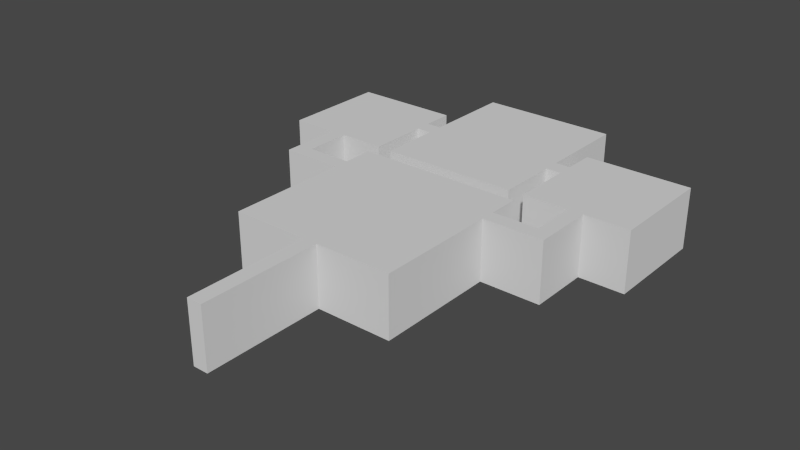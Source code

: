 # Source: museum_final.blend  (saved by Blender 2.79.0; exported with 4.5.12 LTS)
import bpy
from mathutils import Matrix  # noqa: F401  (used for matrix-valued properties, if any)

bpy.ops.wm.read_factory_settings(use_empty=True)
scene = bpy.context.scene
scene.name = 'Scene'

# ---- collections
col_collection_1 = bpy.data.collections.new('Collection 1'); scene.collection.children.link(col_collection_1)

# ---- materials (node trees are filled in below, after node groups)
mat_concrete = bpy.data.materials.new('Concrete')
mat_concrete.alpha_threshold = 0.0
mat_concrete.use_transparent_shadow = False
mat_concrete.roughness = 0.5
mat_concrete.line_color = (0.0, 0.0, 0.0, 1.0)
mat_concrete_wall = bpy.data.materials.new('Concrete Wall')
mat_concrete_wall.alpha_threshold = 0.0
mat_concrete_wall.use_transparent_shadow = False
mat_concrete_wall.roughness = 0.5
mat_concrete_wall.line_color = (0.0, 0.0, 0.0, 1.0)

# ---- material node trees

# ---- world
world_world = bpy.data.worlds.new('World'); scene.world = world_world
world_world.color = (0.05088, 0.05088, 0.05088)
world_world.use_sun_shadow = False
world_world.sun_shadow_jitter_overblur = 0.0
world_world.cycles.sampling_method = 'NONE'
world_world.cycles.sample_map_resolution = 256

# ---- meshes
me_mesh_002 = bpy.data.meshes.new('Mesh.002')
me_mesh_002.from_pydata([(-1.0, -13.0, 4.0), (0.0, -13.0, 4.0), (-1.0, -5.0, 4.0), (0.0, -5.0, 4.0), (-1.0, 6.0, 4.0), (0.0, 6.0, 4.0), (5.0, -5.0, 4.0), (5.0, 6.0, 4.0), (-6.0, -5.0, 4.0), (-6.0, 6.0, 4.0), (-1.0, 4.0, 4.0), (0.0, 4.0, 4.0), (5.0, 4.0, 4.0), (-6.0, 4.0, 4.0), (-1.0, 3.01, 4.0), (-6.0, 3.01, 4.0), (0.0, 3.01, 4.0), (5.0, 3.01, 4.0), (9.0, 4.0, 4.0), (-10.0, 4.0, 4.0), (-10.0, 3.01, 4.0), (9.0, 3.01, 4.0), (8.0, 4.0, 4.0), (8.0, 3.01, 4.0), (-9.0, 3.01, 4.0), (-9.0, 4.0, 4.0), (9.0, 7.0, 4.0), (-10.0, 7.0, 4.0), (8.0, 7.0, 4.0), (-9.0, 7.0, 4.0), (9.0, 14.0, 4.0), (-10.0, 14.0, 4.0), (8.0, 14.0, 4.0), (-9.0, 14.0, 4.0), (5.0, 7.0, 4.0), (5.0, 14.0, 4.0), (12.0, 7.0, 4.0), (12.0, 14.0, 4.0), (-6.0, 7.0, 4.0), (-6.0, 14.0, 4.0), (-13.0, 7.0, 4.0), (-13.0, 14.0, 4.0), (-10.0, 12.0, 4.0), (-9.0, 12.0, 4.0), (-6.0, 12.0, 4.0), (-13.0, 12.0, 4.0), (-10.0, 10.95, 4.0), (-13.0, 10.95, 4.0), (-9.0, 10.95, 4.0), (-6.0, 10.95, 4.0), (8.0, 12.0, 4.0), (9.0, 12.0, 4.0), (5.0, 12.0, 4.0), (12.0, 12.0, 4.0), (8.0, 10.95, 4.0), (5.0, 10.95, 4.0), (9.0, 10.95, 4.0), (12.0, 10.95, 4.0), (-5.0, 12.0, 4.0), (-5.0, 10.95, 4.0), (4.0, 12.0, 4.0), (4.0, 10.95, 4.0), (4.0, 12.0, 4.0), (4.0, 10.95, 4.0), (-5.0, 18.0, 4.0), (4.0, 18.0, 4.0), (-5.0, 6.95, 4.0), (4.0, 6.95, 4.0), (-1.0, -13.0, 0.0), (0.0, -13.0, 0.0), (-1.0, -5.0, 0.0), (0.0, -5.0, 0.0), (-1.0, 6.0, 0.0), (0.0, 6.0, 0.0), (5.0, -5.0, 0.0), (5.0, 6.0, 0.0), (-6.0, -5.0, 0.0), (-6.0, 6.0, 0.0), (-1.0, 4.0, 0.0), (0.0, 4.0, 0.0), (5.0, 4.0, 0.0), (-6.0, 4.0, 0.0), (-1.0, 3.01, 0.0), (-6.0, 3.01, 0.0), (0.0, 3.01, 0.0), (5.0, 3.01, 0.0), (9.0, 4.0, 0.0), (-10.0, 4.0, 0.0), (-10.0, 3.01, 0.0), (9.0, 3.01, 0.0), (8.0, 4.0, 0.0), (8.0, 3.01, 0.0), (-9.0, 3.01, 0.0), (-9.0, 4.0, 0.0), (9.0, 7.0, 0.0), (-10.0, 7.0, 0.0), (8.0, 7.0, 0.0), (-9.0, 7.0, 0.0), (9.0, 14.0, 0.0), (-10.0, 14.0, 0.0), (8.0, 14.0, 0.0), (-9.0, 14.0, 0.0), (5.0, 7.0, 0.0), (5.0, 14.0, 0.0), (12.0, 7.0, 0.0), (12.0, 14.0, 0.0), (-6.0, 7.0, 0.0), (-6.0, 14.0, 0.0), (-13.0, 7.0, 0.0), (-13.0, 14.0, 0.0), (-10.0, 12.0, 0.0), (-9.0, 12.0, 0.0), (-6.0, 12.0, 0.0), (-13.0, 12.0, 0.0), (-10.0, 10.95, 0.0), (-13.0, 10.95, 0.0), (-9.0, 10.95, 0.0), (-6.0, 10.95, 0.0), (8.0, 12.0, 0.0), (9.0, 12.0, 0.0), (5.0, 12.0, 0.0), (12.0, 12.0, 0.0), (8.0, 10.95, 0.0), (5.0, 10.95, 0.0), (9.0, 10.95, 0.0), (12.0, 10.95, 0.0), (-5.0, 12.0, 0.0), (-5.0, 10.95, 0.0), (4.0, 12.0, 0.0), (4.0, 10.95, 0.0), (4.0, 12.0, 0.0), (4.0, 10.95, 0.0), (-5.0, 18.0, 0.0), (4.0, 18.0, 0.0), (-5.0, 6.95, 0.0), (4.0, 6.95, 0.0)], [], [(0, 2, 3, 1), (10, 4, 5, 11), (16, 17, 6, 3), (10, 13, 9, 4), (14, 10, 11, 16), (5, 7, 12, 11), (14, 15, 13, 10), (11, 12, 17, 16), (2, 14, 16, 3), (2, 8, 15, 14), (24, 20, 19, 25), (22, 18, 21, 23), (12, 22, 23, 17), (15, 24, 25, 13), (22, 28, 26, 18), (19, 27, 29, 25), (50, 32, 30, 51), (42, 31, 33, 43), (50, 52, 35, 32), (56, 57, 36, 26), (48, 49, 38, 29), (42, 45, 41, 31), (46, 42, 43, 48), (33, 39, 44, 43), (46, 47, 45, 42), (43, 44, 49, 48), (27, 46, 48, 29), (27, 40, 47, 46), (54, 50, 51, 56), (54, 55, 52, 50), (30, 37, 53, 51), (51, 53, 57, 56), (28, 54, 56, 26), (28, 34, 55, 54), (44, 58, 59, 49), (55, 61, 60, 52), (58, 62, 63, 59), (58, 64, 65, 62), (63, 67, 66, 59), (70, 68, 69, 71), (72, 78, 79, 73), (85, 84, 71, 74), (81, 78, 72, 77), (78, 82, 84, 79), (75, 73, 79, 80), (83, 82, 78, 81), (80, 79, 84, 85), (82, 70, 71, 84), (76, 70, 82, 83), (88, 92, 93, 87), (86, 90, 91, 89), (90, 80, 85, 91), (92, 83, 81, 93), (96, 90, 86, 94), (95, 87, 93, 97), (100, 118, 119, 98), (99, 110, 111, 101), (120, 118, 100, 103), (125, 124, 94, 104), (117, 116, 97, 106), (113, 110, 99, 109), (110, 114, 116, 111), (107, 101, 111, 112), (115, 114, 110, 113), (112, 111, 116, 117), (114, 95, 97, 116), (108, 95, 114, 115), (118, 122, 124, 119), (123, 122, 118, 120), (105, 98, 119, 121), (121, 119, 124, 125), (122, 96, 94, 124), (102, 96, 122, 123), (126, 112, 117, 127), (129, 123, 120, 128), (130, 126, 127, 131), (132, 126, 130, 133), (135, 131, 127, 134), (0, 68, 70, 2), (1, 69, 68, 0), (3, 71, 69, 1), (4, 72, 73, 5), (7, 75, 80, 12), (5, 73, 75, 7), (6, 74, 71, 3), (8, 76, 83, 15), (2, 70, 76, 8), (9, 77, 72, 4), (13, 81, 77, 9), (17, 85, 74, 6), (18, 86, 89, 21), (20, 88, 87, 19), (15, 83, 92, 24), (12, 80, 90, 22), (21, 89, 91, 23), (23, 91, 85, 17), (24, 92, 88, 20), (25, 93, 81, 13), (22, 90, 96, 28), (26, 94, 86, 18), (19, 87, 95, 27), (29, 97, 93, 25), (31, 99, 101, 33), (32, 100, 98, 30), (34, 102, 123, 55), (28, 96, 102, 34), (35, 103, 100, 32), (37, 105, 121, 53), (30, 98, 105, 37), (36, 104, 94, 26), (39, 107, 112, 44), (33, 101, 107, 39), (38, 106, 97, 29), (40, 108, 115, 47), (27, 95, 108, 40), (41, 109, 99, 31), (45, 113, 109, 41), (47, 115, 113, 45), (49, 117, 106, 38), (52, 120, 103, 35), (53, 121, 125, 57), (57, 125, 104, 36), (44, 112, 126, 58), (59, 127, 117, 49), (55, 123, 129, 61), (60, 128, 120, 52), (64, 132, 133, 65), (58, 126, 132, 64), (65, 133, 130, 62), (67, 135, 134, 66), (63, 131, 135, 67), (66, 134, 127, 59)])
me_mesh_002.polygons.foreach_set('material_index', [0, 0, 0, 0, 0, 0, 0, 0, 0, 0, 0, 0, 0, 0, 0, 0, 0, 0, 0, 0, 0, 0, 0, 0, 0, 0, 0, 0, 0, 0, 0, 0, 0, 0, 0, 0, 0, 0, 0, 0, 0, 0, 0, 0, 0, 0, 0, 0, 0, 0, 0, 0, 0, 0, 0, 0, 0, 0, 0, 0, 0, 0, 0, 0, 0, 0, 0, 0, 0, 0, 0, 0, 0, 0, 0, 0, 0, 0, 1, 1, 1, 1, 1, 1, 1, 1, 1, 1, 1, 1, 1, 1, 1, 1, 1, 1, 1, 1, 1, 1, 1, 1, 1, 1, 1, 1, 1, 1, 1, 1, 1, 1, 1, 1, 1, 1, 1, 1, 1, 1, 1, 1, 1, 1, 1, 1, 1, 1, 1, 1, 1, 1])
_uv = me_mesh_002.uv_layers.new(name='UVMap')
_uv.uv.foreach_set('vector', [0.3779, 2.476, 0.3779, 1.253, 0.5308, 1.253, 0.5308, 2.476, 0.3779, -0.1234, 0.3779, -0.4291, 0.5308, -0.4291, 0.5308, -0.1234, 0.5308, 0.028, 1.295, 0.028, 1.295, 1.253, 0.5308, 1.253, 0.3779, -0.1234, -0.3865, -0.1234, -0.3865, -0.4291, 0.3779, -0.4291, 0.3779, 0.028, 0.3779, -0.1234, 0.5308, -0.1234, 0.5308, 0.028, 0.5308, -0.4291, 1.295, -0.4291, 1.295, -0.1234, 0.5308, -0.1234, 0.3779, 0.028, -0.3865, 0.028, -0.3865, -0.1234, 0.3779, -0.1234, 0.5308, -0.1234, 1.295, -0.1234, 1.295, 0.028, 0.5308, 0.028, 0.3779, 1.253, 0.3779, 0.028, 0.5308, 0.028, 0.5308, 1.253, 0.3779, 1.253, -0.3865, 1.253, -0.3865, 0.028, 0.3779, 0.028, -0.8452, 0.028, -0.9981, 0.028, -0.9981, -0.1234, -0.8452, -0.1234, 1.754, -0.1234, 1.907, -0.1234, 1.907, 0.028, 1.754, 0.028, 1.295, -0.1234, 1.754, -0.1234, 1.754, 0.028, 1.295, 0.028, -0.3865, 0.028, -0.8452, 0.028, -0.8452, -0.1234, -0.3865, -0.1234, 1.754, -0.1234, 1.754, -0.582, 1.907, -0.582, 1.907, -0.1234, -0.9981, -0.1234, -0.9981, -0.582, -0.8452, -0.582, -0.8452, -0.1234, 1.754, -1.346, 1.754, -1.652, 1.907, -1.652, 1.907, -1.346, -0.9981, -1.346, -0.9981, -1.652, -0.8452, -1.652, -0.8452, -1.346, 1.754, -1.346, 1.295, -1.346, 1.295, -1.652, 1.754, -1.652, 1.907, -1.186, 2.365, -1.186, 2.365, -0.582, 1.907, -0.582, -0.8452, -1.186, -0.3865, -1.186, -0.3865, -0.582, -0.8452, -0.582, -0.9981, -1.346, -1.457, -1.346, -1.457, -1.652, -0.9981, -1.652, -0.9981, -1.186, -0.9981, -1.346, -0.8452, -1.346, -0.8452, -1.186, -0.8452, -1.652, -0.3865, -1.652, -0.3865, -1.346, -0.8452, -1.346, -0.9981, -1.186, -1.457, -1.186, -1.457, -1.346, -0.9981, -1.346, -0.8452, -1.346, -0.3865, -1.346, -0.3865, -1.186, -0.8452, -1.186, -0.9981, -0.582, -0.9981, -1.186, -0.8452, -1.186, -0.8452, -0.582, -0.9981, -0.582, -1.457, -0.582, -1.457, -1.186, -0.9981, -1.186, 1.754, -1.186, 1.754, -1.346, 1.907, -1.346, 1.907, -1.186, 1.754, -1.186, 1.295, -1.186, 1.295, -1.346, 1.754, -1.346, 1.907, -1.652, 2.365, -1.652, 2.365, -1.346, 1.907, -1.346, 1.907, -1.346, 2.365, -1.346, 2.365, -1.186, 1.907, -1.186, 1.754, -0.582, 1.754, -1.186, 1.907, -1.186, 1.907, -0.582, 1.754, -0.582, 1.295, -0.582, 1.295, -1.186, 1.754, -1.186, -0.3865, -1.346, -0.2337, -1.346, -0.2337, -1.186, -0.3865, -1.186, 1.295, -1.186, 1.142, -1.186, 1.142, -1.346, 1.295, -1.346, -0.2337, -1.346, 1.142, -1.346, 1.142, -1.186, -0.2337, -1.186, -0.2337, -1.346, -0.2337, -2.264, 1.142, -2.264, 1.142, -1.346, 1.142, -1.186, 1.142, -0.5744, -0.2337, -0.5744, -0.2337, -1.186, 0.3779, -0.2762, 0.3779, -1.499, 0.5308, -1.499, 0.5308, -0.2762, 0.3779, 1.405, 0.3779, 1.1, 0.5308, 1.1, 0.5308, 1.405, 1.295, 0.9484, 0.5308, 0.9484, 0.5308, -0.2762, 1.295, -0.2762, -0.3865, 1.1, 0.3779, 1.1, 0.3779, 1.405, -0.3865, 1.405, 0.3779, 1.1, 0.3779, 0.9484, 0.5308, 0.9484, 0.5308, 1.1, 1.295, 1.405, 0.5308, 1.405, 0.5308, 1.1, 1.295, 1.1, -0.3865, 0.9484, 0.3779, 0.9484, 0.3779, 1.1, -0.3865, 1.1, 1.295, 1.1, 0.5308, 1.1, 0.5308, 0.9484, 1.295, 0.9484, 0.3779, 0.9484, 0.3779, -0.2762, 0.5308, -0.2762, 0.5308, 0.9484, -0.3865, -0.2762, 0.3779, -0.2762, 0.3779, 0.9484, -0.3865, 0.9484, -0.9981, 0.9484, -0.8452, 0.9484, -0.8452, 1.1, -0.9981, 1.1, 1.907, 1.1, 1.754, 1.1, 1.754, 0.9484, 1.907, 0.9484, 1.754, 1.1, 1.295, 1.1, 1.295, 0.9484, 1.754, 0.9484, -0.8452, 0.9484, -0.3865, 0.9484, -0.3865, 1.1, -0.8452, 1.1, 1.754, 1.558, 1.754, 1.1, 1.907, 1.1, 1.907, 1.558, -0.9981, 1.558, -0.9981, 1.1, -0.8452, 1.1, -0.8452, 1.558, 1.754, 2.629, 1.754, 2.323, 1.907, 2.323, 1.907, 2.629, -0.9981, 2.629, -0.9981, 2.323, -0.8452, 2.323, -0.8452, 2.629, 1.295, 2.323, 1.754, 2.323, 1.754, 2.629, 1.295, 2.629, 2.365, 2.162, 1.907, 2.162, 1.907, 1.558, 2.365, 1.558, -0.3865, 2.162, -0.8452, 2.162, -0.8452, 1.558, -0.3865, 1.558, -1.457, 2.323, -0.9981, 2.323, -0.9981, 2.629, -1.457, 2.629, -0.9981, 2.323, -0.9981, 2.162, -0.8452, 2.162, -0.8452, 2.323, -0.3865, 2.629, -0.8452, 2.629, -0.8452, 2.323, -0.3865, 2.323, -1.457, 2.162, -0.9981, 2.162, -0.9981, 2.323, -1.457, 2.323, -0.3865, 2.323, -0.8452, 2.323, -0.8452, 2.162, -0.3865, 2.162, -0.9981, 2.162, -0.9981, 1.558, -0.8452, 1.558, -0.8452, 2.162, -1.457, 1.558, -0.9981, 1.558, -0.9981, 2.162, -1.457, 2.162, 1.754, 2.323, 1.754, 2.162, 1.907, 2.162, 1.907, 2.323, 1.295, 2.162, 1.754, 2.162, 1.754, 2.323, 1.295, 2.323, 2.365, 2.629, 1.907, 2.629, 1.907, 2.323, 2.365, 2.323, 2.365, 2.323, 1.907, 2.323, 1.907, 2.162, 2.365, 2.162, 1.754, 2.162, 1.754, 1.558, 1.907, 1.558, 1.907, 2.162, 1.295, 1.558, 1.754, 1.558, 1.754, 2.162, 1.295, 2.162, -0.2337, 2.323, -0.3865, 2.323, -0.3865, 2.162, -0.2337, 2.162, 1.142, 2.162, 1.295, 2.162, 1.295, 2.323, 1.142, 2.323, 1.142, 2.323, -0.2337, 2.323, -0.2337, 2.162, 1.142, 2.162, -0.2337, 3.24, -0.2337, 2.323, 1.142, 2.323, 1.142, 3.24, 1.142, 1.551, 1.142, 2.162, -0.2337, 2.162, -0.2337, 1.551, -2.1, 0.9305, -2.1, 0.1328, -0.505, 0.1328, -0.505, 0.9305, 0.4922, 0.9305, 0.4922, 0.1328, 0.6916, 0.1328, 0.6916, 0.9305, 1.489, 0.9305, 1.489, 0.1328, 3.085, 0.1328, 3.085, 0.9305, 0.2927, 0.9305, 0.2927, 0.1328, 0.4922, 0.1328, 0.4922, 0.9305, -0.7044, 0.9305, -0.7044, 0.1328, -0.3056, 0.1328, -0.3056, 0.9305, 0.4922, 0.9305, 0.4922, 0.1328, 1.489, 0.1328, 1.489, 0.9305, -0.505, 0.9305, -0.505, 0.1328, 0.4922, 0.1328, 0.4922, 0.9305, -0.505, 0.9305, -0.505, 0.1328, 1.092, 0.1328, 1.092, 0.9305, 0.6916, 0.9305, 0.6916, 0.1328, 1.689, 0.1328, 1.689, 0.9305, -0.7044, 0.9305, -0.7044, 0.1328, 0.2927, 0.1328, 0.2927, 0.9305, 1.29, 0.9305, 1.29, 0.1328, 1.689, 0.1328, 1.689, 0.9305, -0.1081, 0.9305, -0.1081, 0.1328, 1.489, 0.1328, 1.489, 0.9305, -0.3056, 0.9305, -0.3056, 0.1328, -0.1081, 0.1328, -0.1081, 0.9305, 1.092, 0.9305, 1.092, 0.1328, 1.29, 0.1328, 1.29, 0.9305, 1.689, 0.9305, 1.689, 0.1328, 2.287, 0.1328, 2.287, 0.9305, 1.489, 0.9305, 1.489, 0.1328, 2.088, 0.1328, 2.088, 0.9305, -1.303, 0.9305, -1.303, 0.1328, -1.103, 0.1328, -1.103, 0.9305, -1.103, 0.9305, -1.103, 0.1328, -0.505, 0.1328, -0.505, 0.9305, 2.287, 0.9305, 2.287, 0.1328, 2.486, 0.1328, 2.486, 0.9305, -1.303, 0.9305, -1.303, 0.1328, -0.7044, 0.1328, -0.7044, 0.9305, 1.29, 0.9305, 1.29, 0.1328, 1.888, 0.1328, 1.888, 0.9305, -0.9039, 0.9305, -0.9039, 0.1328, -0.3056, 0.1328, -0.3056, 0.9305, 1.29, 0.9305, 1.29, 0.1328, 1.888, 0.1328, 1.888, 0.9305, -0.9039, 0.9305, -0.9039, 0.1328, -0.3056, 0.1328, -0.3056, 0.9305, -1.502, 0.9305, -1.502, 0.1328, -1.303, 0.1328, -1.303, 0.9305, 2.088, 0.9305, 2.088, 0.1328, 2.287, 0.1328, 2.287, 0.9305, 1.888, 0.9305, 1.888, 0.1328, 2.676, 0.1328, 2.676, 0.9305, -1.103, 0.9305, -1.103, 0.1328, -0.505, 0.1328, -0.505, 0.9305, 1.489, 0.9305, 1.489, 0.1328, 2.088, 0.1328, 2.088, 0.9305, -2.3, 0.9305, -2.3, 0.1328, -1.901, 0.1328, -1.901, 0.9305, 2.287, 0.9305, 2.287, 0.1328, 2.885, 0.1328, 2.885, 0.9305, -1.901, 0.9305, -1.901, 0.1328, -1.303, 0.1328, -1.303, 0.9305, -2.3, 0.9305, -2.3, 0.1328, -1.901, 0.1328, -1.901, 0.9305, -1.303, 0.9305, -1.303, 0.1328, -0.7044, 0.1328, -0.7044, 0.9305, 1.689, 0.9305, 1.689, 0.1328, 2.287, 0.1328, 2.287, 0.9305, 1.888, 0.9305, 1.888, 0.1328, 2.676, 0.1328, 2.676, 0.9305, 2.486, 0.9305, 2.486, 0.1328, 3.085, 0.1328, 3.085, 0.9305, -2.1, 0.9305, -2.1, 0.1328, -1.502, 0.1328, -1.502, 0.9305, 2.885, 0.9305, 2.885, 0.1328, 3.284, 0.1328, 3.284, 0.9305, 2.676, 0.9305, 2.676, 0.1328, 2.885, 0.1328, 2.885, 0.9305, -1.692, 0.9305, -1.692, 0.1328, -0.9039, 0.1328, -0.9039, 0.9305, 2.885, 0.9305, 2.885, 0.1328, 3.284, 0.1328, 3.284, 0.9305, -1.901, 0.9305, -1.901, 0.1328, -1.692, 0.1328, -1.692, 0.9305, -1.692, 0.9305, -1.692, 0.1328, -0.9039, 0.1328, -0.9039, 0.9305, -0.7044, 0.9305, -0.7044, 0.1328, -0.505, 0.1328, -0.505, 0.9305, 1.489, 0.9305, 1.489, 0.1328, 1.689, 0.1328, 1.689, 0.9305, -0.505, 0.9305, -0.505, 0.1328, -0.3056, 0.1328, -0.3056, 0.9305, 1.29, 0.9305, 1.29, 0.1328, 1.489, 0.1328, 1.489, 0.9305, -0.505, 0.9305, -0.505, 0.1328, 1.29, 0.1328, 1.29, 0.9305, 2.885, 0.9305, 2.885, 0.1328, 4.082, 0.1328, 4.082, 0.9305, -3.098, 0.9305, -3.098, 0.1328, -1.901, 0.1328, -1.901, 0.9305, -0.3056, 0.9305, -0.3056, 0.1328, 1.489, 0.1328, 1.489, 0.9305, -1.692, 0.9305, -1.692, 0.1328, -0.8939, 0.1328, -0.8939, 0.9305, 1.878, 0.9305, 1.878, 0.1328, 2.676, 0.1328, 2.676, 0.9305])
me_mesh_002.materials.append(mat_concrete)
me_mesh_002.materials.append(mat_concrete_wall)
me_mesh_002.use_remesh_preserve_volume = False
me_mesh_002.use_remesh_preserve_attributes = False
me_mesh_002.use_mirror_vertex_groups = False
me_mesh_002.update()

# ---- objects
ob_map_final = bpy.data.objects.new('Map Final', me_mesh_002)

# ---- transforms, parenting, visibility, modifiers, constraints
ob_map_final.location = (0.0, 0.0, 0.0)
ob_map_final.lineart.crease_threshold = 0.0

# ---- collection membership
col_collection_1.objects.link(ob_map_final)

# ---- scene / render settings (as saved in the file)
scene.frame_start = 1; scene.frame_end = 250; scene.frame_set(1)
scene.render.engine = 'BLENDER_EEVEE_NEXT'
scene.render.resolution_percentage = 50
scene.render.dither_intensity = 0.0
scene.cycles.use_denoising = False
scene.cycles.samples = 10
scene.cycles.sampling_pattern = 'TABULATED_SOBOL'
scene.cycles.light_sampling_threshold = 0.0
scene.cycles.use_adaptive_sampling = False
scene.cycles.use_light_tree = False
scene.cycles.blur_glossy = 0.0
scene.cycles.pixel_filter_type = 'GAUSSIAN'
scene.cycles.sample_clamp_indirect = 0.0
scene.view_settings.view_transform = 'Filmic'
bpy.context.view_layer.update()

# ---- added for rendering (the .blend has no active camera and no usable light): camera, sun
cam_auto = bpy.data.cameras.new('AutoCamera')
cam_auto.lens = 50.0
cam_auto.sensor_width = 36.0
cam_auto.clip_end = 1000.0
ob_auto_camera = bpy.data.objects.new('AutoCamera', cam_auto)
scene.collection.objects.link(ob_auto_camera)
ob_auto_camera.location = (36.5321, -41.9385, 31.6257)
ob_auto_camera.rotation_euler = (1.09748, -7.21219e-08, 0.694738)
scene.camera = ob_auto_camera
light_auto_sun = bpy.data.lights.new('AutoSun', 'SUN')
light_auto_sun.energy = 3.0
light_auto_sun.angle = 0.0523599
ob_auto_sun = bpy.data.objects.new('AutoSun', light_auto_sun)
scene.collection.objects.link(ob_auto_sun)
ob_auto_sun.rotation_euler = (0.872665, 0.174533, 0.523599)
bpy.context.view_layer.update()
